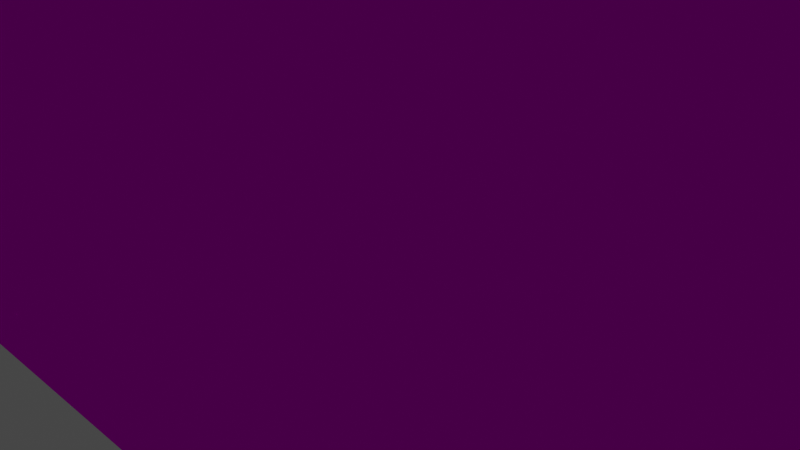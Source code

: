# Source: hangar.blend  (saved by Blender 2.91.10; exported with 4.5.12 LTS)
import bpy
from mathutils import Matrix  # noqa: F401  (used for matrix-valued properties, if any)

bpy.ops.wm.read_factory_settings(use_empty=True)
scene = bpy.context.scene
scene.name = 'Scene'

# ---- collections
col_collection = bpy.data.collections.new('Collection'); scene.collection.children.link(col_collection)

# ---- images (referenced by path relative to the original .blend; pixels are not part of the script)
import os
ASSET_DIR = os.environ.get("B2B_ASSET_DIR", "")  # directory of the original .blend (textures are referenced by path, not embedded)
HERE = os.path.dirname(os.path.abspath(__file__))  # packed textures are extracted next to this script under _unpacked/

def load_image(name, relpath, width, height, colorspace="sRGB"):
    """Load a texture the original file referenced (path relative to the .blend, or extracted next to this script)."""
    p = next((c for c in (os.path.join(HERE, relpath), os.path.join(ASSET_DIR, relpath)) if relpath and os.path.exists(c)), "")
    if p:
        img = bpy.data.images.load(p, check_existing=True)
        img.name = name
    else:  # same state as the original file: an image datablock whose file is absent (Cycles renders it pink)
        img = bpy.data.images.new(name, width, height)
        img.source = "FILE"
        img.filepath = "//" + (relpath or name)
    img.colorspace_settings.name = colorspace
    return img
img_hangar_wall_png = load_image('hangar_wall.png', 'hangar_wall.png', 1024, 1024, 'sRGB')
img_window_png = load_image('window.png', 'window.png', 1024, 1024, 'sRGB')

# ---- materials (node trees are filled in below, after node groups)
mat_base = bpy.data.materials.new('base')
mat_base.alpha_threshold = 0.0
mat_base.use_backface_culling = True
mat_base.use_transparent_shadow = False
mat_base.line_color = (0.0, 0.0, 0.0, 1.0)
mat_window = bpy.data.materials.new('window')
mat_window.surface_render_method = 'BLENDED'
mat_window.blend_method = 'BLEND'
mat_window.alpha_threshold = 0.0
mat_window.use_backface_culling = True
mat_window.use_transparent_shadow = False
mat_window.line_color = (0.0, 0.0, 0.0, 1.0)

# ---- material node trees
mat_base.use_nodes = True; mat_base.node_tree.nodes.clear()
_N = mat_base.node_tree.nodes; _L = mat_base.node_tree.links
n0 = _N.new('ShaderNodeOutputMaterial'); n0.name = 'Material Output'; n0.location = (300, 300)
n1 = _N.new('ShaderNodeBsdfPrincipled'); n1.name = 'Principled BSDF'; n1.location = (10, 300)
n1.distribution = 'GGX'
n1.subsurface_method = 'BURLEY'
n1.inputs[2].default_value = 0.4
n1.inputs[3].default_value = 1.45
n1.inputs[13].default_value = 0.0
n1.inputs[27].default_value = (0.0, 0.0, 0.0, 1.0)
n1.inputs[28].default_value = 1.0
n2 = _N.new('ShaderNodeTexImage'); n2.name = 'Image Texture'; n2.location = (-280, 280)
n2.image = img_hangar_wall_png
n2.interpolation = 'Closest'
_L.new(n1.outputs[0], n0.inputs[0])
_L.new(n2.outputs[0], n1.inputs[0])
n0.is_active_output = True
mat_window.use_nodes = True; mat_window.node_tree.nodes.clear()
_N = mat_window.node_tree.nodes; _L = mat_window.node_tree.links
n0 = _N.new('ShaderNodeOutputMaterial'); n0.name = 'Material Output'; n0.location = (300, 300)
n1 = _N.new('ShaderNodeBsdfPrincipled'); n1.name = 'Principled BSDF'; n1.location = (10, 300)
n1.distribution = 'GGX'
n1.subsurface_method = 'BURLEY'
n1.inputs[2].default_value = 0.4
n1.inputs[3].default_value = 1.45
n1.inputs[13].default_value = 0.0
n1.inputs[27].default_value = (0.0, 0.0, 0.0, 1.0)
n1.inputs[28].default_value = 1.0
n2 = _N.new('ShaderNodeTexImage'); n2.name = 'Image Texture'; n2.location = (-280, 280)
n2.image = img_window_png
n2.interpolation = 'Closest'
_L.new(n1.outputs[0], n0.inputs[0])
_L.new(n2.outputs[0], n1.inputs[0])
_L.new(n2.outputs[1], n1.inputs[4])
n0.is_active_output = True

# ---- world
world_world = bpy.data.worlds.new('World'); scene.world = world_world
world_world.use_nodes = True; world_world.node_tree.nodes.clear()
_N = world_world.node_tree.nodes; _L = world_world.node_tree.links
n0 = _N.new('ShaderNodeOutputWorld'); n0.name = 'World Output'; n0.location = (300, 300)
n1 = _N.new('ShaderNodeBackground'); n1.name = 'Background'; n1.location = (10, 300)
n1.inputs[0].default_value = (0.05088, 0.05088, 0.05088, 1.0)
_L.new(n1.outputs[0], n0.inputs[0])
n0.is_active_output = True
world_world.color = (0.05088, 0.05088, 0.05088)
world_world.use_sun_shadow = False
world_world.sun_shadow_jitter_overblur = 0.0

# ---- cameras
cam_camera = bpy.data.cameras.new('Camera')
cam_camera.clip_end = 100.0
cam_camera.ortho_scale = 7.314

# ---- lights
light_light = bpy.data.lights.new('Light', 'POINT')
light_light.specular_factor = 0.0
light_light.transmission_factor = 0.0
light_light.use_shadow = False
light_light.energy = 2000.0
light_light.shadow_maximum_resolution = 0.006
light_light.use_absolute_resolution = True
light_light_001 = bpy.data.lights.new('Light.001', 'POINT')
light_light_001.specular_factor = 0.0
light_light_001.transmission_factor = 0.0
light_light_001.use_shadow = False
light_light_001.energy = 2000.0
light_light_001.shadow_maximum_resolution = 0.006
light_light_001.use_absolute_resolution = True
light_light_002 = bpy.data.lights.new('Light.002', 'POINT')
light_light_002.specular_factor = 0.0
light_light_002.transmission_factor = 0.0
light_light_002.use_shadow = False
light_light_002.energy = 2000.0
light_light_002.shadow_maximum_resolution = 0.006
light_light_002.use_absolute_resolution = True
light_light_003 = bpy.data.lights.new('Light.003', 'POINT')
light_light_003.specular_factor = 0.0
light_light_003.transmission_factor = 0.0
light_light_003.use_shadow = False
light_light_003.energy = 2000.0
light_light_003.shadow_maximum_resolution = 0.006
light_light_003.use_absolute_resolution = True

# ---- meshes
me_cube = bpy.data.meshes.new('Cube')
me_cube.from_pydata([(15.0, 18.0, 10.0), (-15.0, 18.0, 10.0), (-15.0, 0.0, 10.0), (15.0, 0.0, 10.0), (15.0, 0.0, 1.0), (-15.0, 0.0, 1.0), (14.0, 0.0, 0.0), (-14.0, 0.0, 0.0), (15.0, 18.0, 1.0), (-15.0, 18.0, 1.0), (14.0, 18.0, 0.0), (-14.0, 18.0, 0.0)], [], [(11, 10, 8, 0, 1, 9), (4, 3, 0, 8), (2, 5, 9, 1), (7, 6, 10, 11), (6, 4, 8, 10), (5, 7, 11, 9), (3, 2, 1, 0), (5, 2, 3, 4, 6, 7)])
me_cube.polygons.foreach_set('material_index', [0, 0, 0, 0, 0, 0, 0, 1])
_uv = me_cube.uv_layers.new(name='UVMap')
_uv.uv.foreach_set('vector', [-6.5, -1.021, 7.5, -1.021, 8.0, -0.5208, 8.0, 3.979, -7.0, 3.979, -7.0, -0.5208, -5.018, -0.5208, -5.018, 3.979, 3.982, 3.979, 3.982, -0.5208, -5.018, 3.979, -5.018, -0.5208, 3.982, -0.5208, 3.982, 3.979, -6.5, -4.643, 7.5, -4.643, 7.5, 4.357, -6.5, 4.357, -6.25, -4.643, -5.75, -4.643, -5.75, 4.357, -6.25, 4.357, -6.25, -4.643, -5.75, -4.643, -5.75, 4.357, -6.25, 4.357, 8.0, -4.643, -7.0, -4.643, -7.0, 4.357, 8.0, 4.357, -7.0, -0.8333, -7.0, 3.667, 8.0, 3.667, 8.0, -0.8333, 7.5, -1.333, -6.5, -1.333])
me_cube.materials.append(mat_base)
me_cube.materials.append(mat_window)
me_cube.use_remesh_preserve_volume = False
me_cube.use_remesh_preserve_attributes = False
me_cube.use_mirror_vertex_groups = False
me_cube.update()
me_cube_001 = bpy.data.meshes.new('Cube.001')
me_cube_001.from_pydata([(-6.0, -4.0, -10.0), (-6.0, -4.0, -4.0), (-6.0, 4.0, -10.0), (-6.0, 4.0, -4.0), (7.0, -2.0, -9.0), (7.0, -2.0, -5.0), (7.0, 2.0, -9.0), (7.0, 2.0, -5.0)], [], [(0, 1, 3, 2), (2, 3, 7, 6), (6, 7, 5, 4), (4, 5, 1, 0), (2, 6, 4, 0), (7, 3, 1, 5)])
_uv = me_cube_001.uv_layers.new(name='UVMap')
_uv.uv.foreach_set('vector', [0.375, 0.0, 0.625, 0.0, 0.625, 0.25, 0.375, 0.25, 0.375, 0.25, 0.625, 0.25, 0.625, 0.5, 0.375, 0.5, 0.375, 0.5, 0.625, 0.5, 0.625, 0.75, 0.375, 0.75, 0.375, 0.75, 0.625, 0.75, 0.625, 1.0, 0.375, 1.0, 0.125, 0.5, 0.375, 0.5, 0.375, 0.75, 0.125, 0.75, 0.625, 0.5, 0.875, 0.5, 0.875, 0.75, 0.625, 0.75])
me_cube_001.materials.append(mat_base)
me_cube_001.use_remesh_fix_poles = True
me_cube_001.use_remesh_preserve_attributes = False
me_cube_001.use_mirror_vertex_groups = False
me_cube_001.update()
me_cube_002 = bpy.data.meshes.new('Cube.002')
me_cube_002.from_pydata([(-4.0, 8.0, -4.0), (-4.0, 8.0, -1.0), (-4.0, 7.0, -4.0), (-4.0, 7.0, -1.0), (-3.0, 8.0, -4.0), (-3.0, 8.0, -1.0), (-3.0, 7.0, -4.0), (-3.0, 7.0, -1.0), (-4.0, 2.0, -4.0), (-4.0, 2.0, -1.0), (-4.0, 3.0, -4.0), (-4.0, 3.0, -1.0), (-3.0, 2.0, -4.0), (-3.0, 2.0, -1.0), (-3.0, 3.0, -4.0), (-3.0, 3.0, -1.0), (6.0, 4.0, -1.0), (6.0, 4.0, -4.0), (6.0, 6.0, -1.0), (6.0, 6.0, -4.0), (7.0, 4.0, -1.0), (7.0, 6.0, -1.0), (7.0, 6.0, -4.0), (7.0, 4.0, -4.0), (-4.0, 7.0, -4.0)], [], [(0, 24, 3, 1), (2, 6, 7, 3), (6, 4, 5, 7), (4, 0, 1, 5), (24, 0, 4, 6), (7, 5, 1, 3), (8, 9, 11, 10), (10, 11, 15, 14), (14, 15, 13, 12), (12, 13, 9, 8), (10, 14, 12, 8), (15, 11, 9, 13), (16, 18, 19, 17), (18, 21, 22, 19), (21, 20, 23, 22), (20, 16, 17, 23), (18, 16, 20, 21), (22, 23, 17, 19)])
_uv = me_cube_002.uv_layers.new(name='UVMap')
_uv.uv.foreach_set('vector', [0.375, 0.0, 0.375, 0.25, 0.625, 0.25, 0.625, 0.0, 0.375, 0.25, 0.375, 0.5, 0.625, 0.5, 0.625, 0.25, 0.375, 0.5, 0.375, 0.75, 0.625, 0.75, 0.625, 0.5, 0.375, 0.75, 0.375, 1.0, 0.625, 1.0, 0.625, 0.75, 0.125, 0.5, 0.125, 0.75, 0.375, 0.75, 0.375, 0.5, 0.625, 0.5, 0.625, 0.75, 0.875, 0.75, 0.875, 0.5, 0.375, 0.0, 0.625, 0.0, 0.625, 0.25, 0.375, 0.25, 0.375, 0.25, 0.625, 0.25, 0.625, 0.5, 0.375, 0.5, 0.375, 0.5, 0.625, 0.5, 0.625, 0.75, 0.375, 0.75, 0.375, 0.75, 0.625, 0.75, 0.625, 1.0, 0.375, 1.0, 0.125, 0.5, 0.375, 0.5, 0.375, 0.75, 0.125, 0.75, 0.625, 0.5, 0.875, 0.5, 0.875, 0.75, 0.625, 0.75, 0.375, 0.0, 0.375, 0.25, 0.625, 0.25, 0.625, 0.0, 0.375, 0.25, 0.375, 0.5, 0.625, 0.5, 0.625, 0.25, 0.375, 0.5, 0.375, 0.75, 0.625, 0.75, 0.625, 0.5, 0.375, 0.75, 0.375, 1.0, 0.625, 1.0, 0.625, 0.75, 0.125, 0.5, 0.125, 0.75, 0.375, 0.75, 0.375, 0.5, 0.625, 0.5, 0.625, 0.75, 0.875, 0.75, 0.875, 0.5])
me_cube_002.materials.append(mat_base)
me_cube_002.use_remesh_fix_poles = True
me_cube_002.use_remesh_preserve_attributes = False
me_cube_002.use_mirror_vertex_groups = False
me_cube_002.update()

# ---- objects
ob_cube = bpy.data.objects.new('Cube', me_cube)
ob_light = bpy.data.objects.new('Light', light_light)
ob_camera = bpy.data.objects.new('Camera', cam_camera)
ob_light_001 = bpy.data.objects.new('Light.001', light_light_001)
ob_light_002 = bpy.data.objects.new('Light.002', light_light_002)
ob_light_003 = bpy.data.objects.new('Light.003', light_light_003)
ob_cube_001 = bpy.data.objects.new('Cube.001', me_cube_001)
ob_cube_002 = bpy.data.objects.new('Cube.002', me_cube_002)
ob_empty_002 = bpy.data.objects.new('Empty.002', None)
ob_empty_001 = bpy.data.objects.new('Empty.001', None)
ob_empty_003 = bpy.data.objects.new('Empty.003', None)
ob_empty_004 = bpy.data.objects.new('Empty.004', None)
ob_empty_005 = bpy.data.objects.new('Empty.005', None)
ob_empty_006 = bpy.data.objects.new('Empty.006', None)
ob_empty_007 = bpy.data.objects.new('Empty.007', None)
ob_empty_008 = bpy.data.objects.new('Empty.008', None)
ob_empty_009 = bpy.data.objects.new('Empty.009', None)
ob_empty_010 = bpy.data.objects.new('Empty.010', None)
ob_empty_011 = bpy.data.objects.new('Empty.011', None)
ob_empty_012 = bpy.data.objects.new('Empty.012', None)

# ---- transforms, parenting, visibility, modifiers, constraints
ob_cube.location = (0.0, -4.0, 0.0)
ob_cube.lock_rotations_4d = False
ob_cube.empty_display_type = 'ARROWS'
ob_cube.lineart.crease_threshold = 0.0
ob_light.location = (8.0, 1.0, 9.0)
ob_light.rotation_euler = (0.6503, 0.05522, 1.866)
ob_light.lock_rotations_4d = False
ob_light.empty_display_type = 'ARROWS'
ob_light.color = (0.0, 0.0, 0.0, 0.0)
ob_light.lineart.crease_threshold = 0.0
ob_camera.location = (7.359, -6.926, 4.958)
ob_camera.rotation_euler = (1.109, 0.0, 0.8149)
ob_camera.lock_rotations_4d = False
ob_camera.empty_display_type = 'ARROWS'
ob_camera.color = (0.0, 0.0, 0.0, 0.0)
ob_camera.display_type = 'WIRE'
ob_camera.lineart.crease_threshold = 0.0
ob_light_001.location = (-8.0, 1.0, 9.0)
ob_light_001.rotation_euler = (0.6503, 0.05522, 1.866)
ob_light_001.lock_rotations_4d = False
ob_light_001.empty_display_type = 'ARROWS'
ob_light_001.color = (0.0, 0.0, 0.0, 0.0)
ob_light_001.lineart.crease_threshold = 0.0
ob_light_002.location = (8.0, 9.0, 9.0)
ob_light_002.rotation_euler = (0.6503, 0.05522, 1.866)
ob_light_002.lock_rotations_4d = False
ob_light_002.empty_display_type = 'ARROWS'
ob_light_002.color = (0.0, 0.0, 0.0, 0.0)
ob_light_002.lineart.crease_threshold = 0.0
ob_light_003.location = (-8.0, 9.0, 9.0)
ob_light_003.rotation_euler = (0.6503, 0.05522, 1.866)
ob_light_003.lock_rotations_4d = False
ob_light_003.empty_display_type = 'ARROWS'
ob_light_003.color = (0.0, 0.0, 0.0, 0.0)
ob_light_003.lineart.crease_threshold = 0.0
ob_cube_001.location = (0.0, 5.0, 11.0)
ob_cube_001.lineart.crease_threshold = 0.0
ob_cube_002.location = (-1.0, 0.0, 4.0)
ob_cube_002.lineart.crease_threshold = 0.0
ob_empty_002.location = (11.99, 4.916, 0.0)
ob_empty_002.rotation_euler = (0.0, -0.0, 1.665)
ob_empty_002.empty_display_type = 'ARROWS'
ob_empty_002.lineart.crease_threshold = 0.0
ob_empty_001.location = (10.32, 8.132, 0.0)
ob_empty_001.rotation_euler = (0.0, -0.0, 1.724)
ob_empty_001.empty_display_type = 'ARROWS'
ob_empty_001.lineart.crease_threshold = 0.0
ob_empty_003.location = (9.47, 11.23, 0.0)
ob_empty_003.rotation_euler = (0.0, -0.0, 2.178)
ob_empty_003.empty_display_type = 'ARROWS'
ob_empty_003.lineart.crease_threshold = 0.0
ob_empty_004.location = (12.38, 11.46, 0.0)
ob_empty_004.rotation_euler = (0.0, -0.0, 2.065)
ob_empty_004.empty_display_type = 'ARROWS'
ob_empty_004.lineart.crease_threshold = 0.0
ob_empty_005.location = (6.371, 11.15, 0.0)
ob_empty_005.rotation_euler = (0.0, -0.0, 2.65)
ob_empty_005.empty_display_type = 'ARROWS'
ob_empty_005.lineart.crease_threshold = 0.0
ob_empty_006.location = (9.974, 1.352, 0.0)
ob_empty_006.rotation_euler = (0.0, -0.0, 1.051)
ob_empty_006.empty_display_type = 'ARROWS'
ob_empty_006.lineart.crease_threshold = 0.0
ob_empty_007.location = (12.84, 2.553, 0.0)
ob_empty_007.rotation_euler = (0.0, -0.0, 1.194)
ob_empty_007.empty_display_type = 'ARROWS'
ob_empty_007.lineart.crease_threshold = 0.0
ob_empty_008.location = (12.03, -0.4685, 0.0)
ob_empty_008.rotation_euler = (0.0, -0.0, 1.052)
ob_empty_008.empty_display_type = 'ARROWS'
ob_empty_008.lineart.crease_threshold = 0.0
ob_empty_009.location = (10.25, -1.863, 0.0)
ob_empty_009.rotation_euler = (0.0, -0.0, 0.9557)
ob_empty_009.empty_display_type = 'ARROWS'
ob_empty_009.lineart.crease_threshold = 0.0
ob_empty_010.location = (7.03, -1.127, 0.0)
ob_empty_010.rotation_euler = (0.0, -0.0, 0.8609)
ob_empty_010.empty_display_type = 'ARROWS'
ob_empty_010.lineart.crease_threshold = 0.0
ob_empty_011.location = (2.0, -6.0, 0.0)
ob_empty_011.rotation_euler = (0.002075, -0.1745, -0.01195)
ob_empty_011.empty_display_type = 'ARROWS'
ob_empty_011.lineart.crease_threshold = 0.0
ob_empty_012.location = (-2.0, -6.0, 2.0)
ob_empty_012.rotation_euler = (-0.005487, 0.4363, -0.01298)
ob_empty_012.empty_display_type = 'ARROWS'
ob_empty_012.lineart.crease_threshold = 0.0

# ---- collection membership
col_collection.objects.link(ob_cube)
col_collection.objects.link(ob_light)
col_collection.objects.link(ob_camera)
col_collection.objects.link(ob_light_001)
col_collection.objects.link(ob_light_002)
col_collection.objects.link(ob_light_003)
col_collection.objects.link(ob_cube_001)
col_collection.objects.link(ob_cube_002)
col_collection.objects.link(ob_empty_002)
col_collection.objects.link(ob_empty_001)
col_collection.objects.link(ob_empty_003)
col_collection.objects.link(ob_empty_004)
col_collection.objects.link(ob_empty_005)
col_collection.objects.link(ob_empty_006)
col_collection.objects.link(ob_empty_007)
col_collection.objects.link(ob_empty_008)
col_collection.objects.link(ob_empty_009)
col_collection.objects.link(ob_empty_010)
col_collection.objects.link(ob_empty_011)
col_collection.objects.link(ob_empty_012)

# ---- scene / render settings (as saved in the file)
scene.camera = ob_camera
scene.frame_start = 1; scene.frame_end = 250; scene.frame_set(1)
scene.render.engine = 'BLENDER_EEVEE_NEXT'
scene.cycles.use_denoising = False
scene.cycles.samples = 128
scene.cycles.sampling_pattern = 'TABULATED_SOBOL'
scene.cycles.use_adaptive_sampling = False
scene.cycles.use_light_tree = False
scene.view_settings.view_transform = 'Filmic'
bpy.context.view_layer.update()
